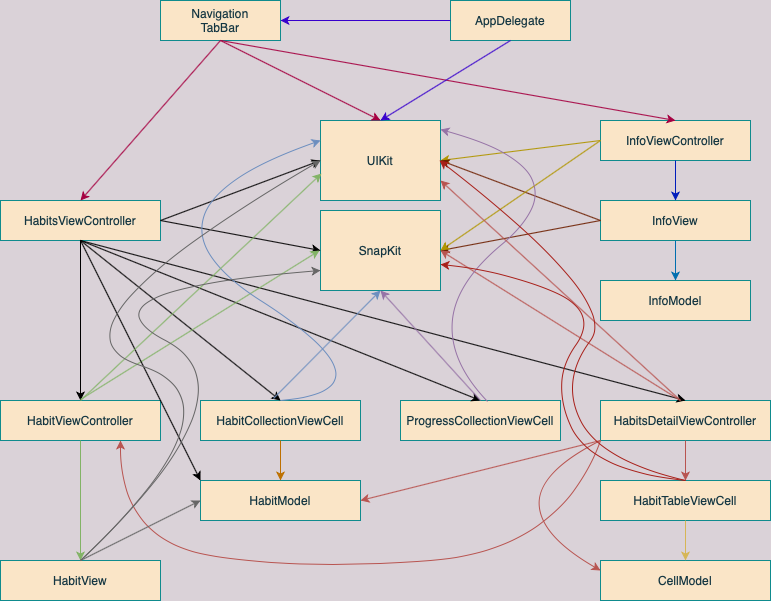

The diagram above was exported from draw.io. Its source (the exported page's mxGraphModel, read from the mxfile embedded in the PNG):
<mxGraphModel dx="1426" dy="875" grid="1" gridSize="10" guides="1" tooltips="1" connect="1" arrows="1" fold="1" page="1" pageScale="1" pageWidth="827" pageHeight="1169" background="#DAD2D8" math="0" shadow="0">
  <root>
    <mxCell id="0" />
    <mxCell id="1" parent="0" />
    <mxCell id="5G3YRhyXIOzrKvlUoDhs-1" value="AppDelegate" style="rounded=0;whiteSpace=wrap;html=1;fillColor=#FAE5C7;strokeColor=#0F8B8D;fontColor=#143642;" vertex="1" parent="1">
      <mxGeometry x="490" y="40" width="120" height="40" as="geometry" />
    </mxCell>
    <mxCell id="5G3YRhyXIOzrKvlUoDhs-3" value="Navigation&lt;br&gt;TabBar" style="rounded=0;whiteSpace=wrap;html=1;fillColor=#FAE5C7;strokeColor=#0F8B8D;fontColor=#143642;" vertex="1" parent="1">
      <mxGeometry x="200" y="40" width="120" height="40" as="geometry" />
    </mxCell>
    <mxCell id="5G3YRhyXIOzrKvlUoDhs-4" value="HabitsViewController" style="rounded=0;whiteSpace=wrap;html=1;fillColor=#FAE5C7;strokeColor=#0F8B8D;fontColor=#143642;" vertex="1" parent="1">
      <mxGeometry x="40" y="240" width="160" height="40" as="geometry" />
    </mxCell>
    <mxCell id="5G3YRhyXIOzrKvlUoDhs-5" value="InfoViewController" style="rounded=0;whiteSpace=wrap;html=1;fillColor=#FAE5C7;strokeColor=#0F8B8D;fontColor=#143642;" vertex="1" parent="1">
      <mxGeometry x="640" y="160" width="150" height="40" as="geometry" />
    </mxCell>
    <mxCell id="5G3YRhyXIOzrKvlUoDhs-6" value="UIKit" style="rounded=0;whiteSpace=wrap;html=1;fillColor=#FAE5C7;strokeColor=#0F8B8D;fontColor=#143642;" vertex="1" parent="1">
      <mxGeometry x="360" y="160" width="120" height="80" as="geometry" />
    </mxCell>
    <mxCell id="5G3YRhyXIOzrKvlUoDhs-7" style="edgeStyle=orthogonalEdgeStyle;rounded=0;orthogonalLoop=1;jettySize=auto;html=1;exitX=0.5;exitY=1;exitDx=0;exitDy=0;labelBackgroundColor=#DAD2D8;strokeColor=#A8201A;fontColor=#143642;" edge="1" parent="1" source="5G3YRhyXIOzrKvlUoDhs-4" target="5G3YRhyXIOzrKvlUoDhs-4">
      <mxGeometry relative="1" as="geometry" />
    </mxCell>
    <mxCell id="5G3YRhyXIOzrKvlUoDhs-8" value="InfoView" style="rounded=0;whiteSpace=wrap;html=1;fillColor=#FAE5C7;strokeColor=#0F8B8D;fontColor=#143642;" vertex="1" parent="1">
      <mxGeometry x="640" y="240" width="150" height="40" as="geometry" />
    </mxCell>
    <mxCell id="5G3YRhyXIOzrKvlUoDhs-9" value="InfoModel" style="rounded=0;whiteSpace=wrap;html=1;fillColor=#FAE5C7;strokeColor=#0F8B8D;fontColor=#143642;" vertex="1" parent="1">
      <mxGeometry x="640" y="320" width="150" height="40" as="geometry" />
    </mxCell>
    <mxCell id="5G3YRhyXIOzrKvlUoDhs-10" value="HabitCollectionViewCell" style="rounded=0;whiteSpace=wrap;html=1;fillColor=#FAE5C7;strokeColor=#0F8B8D;fontColor=#143642;" vertex="1" parent="1">
      <mxGeometry x="240" y="440" width="160" height="40" as="geometry" />
    </mxCell>
    <mxCell id="5G3YRhyXIOzrKvlUoDhs-11" value="SnapKit" style="rounded=0;whiteSpace=wrap;html=1;fillColor=#FAE5C7;strokeColor=#0F8B8D;fontColor=#143642;" vertex="1" parent="1">
      <mxGeometry x="360" y="250" width="120" height="80" as="geometry" />
    </mxCell>
    <mxCell id="5G3YRhyXIOzrKvlUoDhs-12" value="ProgressCollectionViewCell" style="rounded=0;whiteSpace=wrap;html=1;fillColor=#FAE5C7;strokeColor=#0F8B8D;fontColor=#143642;" vertex="1" parent="1">
      <mxGeometry x="440" y="440" width="160" height="40" as="geometry" />
    </mxCell>
    <mxCell id="5G3YRhyXIOzrKvlUoDhs-13" value="HabitsDetailViewController" style="rounded=0;whiteSpace=wrap;html=1;fillColor=#FAE5C7;strokeColor=#0F8B8D;fontColor=#143642;" vertex="1" parent="1">
      <mxGeometry x="640" y="440" width="170" height="40" as="geometry" />
    </mxCell>
    <mxCell id="5G3YRhyXIOzrKvlUoDhs-14" value="" style="endArrow=classic;html=1;labelBackgroundColor=#DAD2D8;strokeColor=#3700CC;fontColor=#143642;fillColor=#6a00ff;" edge="1" parent="1">
      <mxGeometry width="50" height="50" relative="1" as="geometry">
        <mxPoint x="490" y="60" as="sourcePoint" />
        <mxPoint x="320" y="60" as="targetPoint" />
        <Array as="points" />
      </mxGeometry>
    </mxCell>
    <mxCell id="5G3YRhyXIOzrKvlUoDhs-15" value="" style="endArrow=classic;html=1;entryX=0.5;entryY=0;entryDx=0;entryDy=0;exitX=0.5;exitY=1;exitDx=0;exitDy=0;labelBackgroundColor=#DAD2D8;strokeColor=#A50040;fontColor=#143642;fillColor=#d80073;" edge="1" parent="1" source="5G3YRhyXIOzrKvlUoDhs-3" target="5G3YRhyXIOzrKvlUoDhs-4">
      <mxGeometry width="50" height="50" relative="1" as="geometry">
        <mxPoint x="310" y="110" as="sourcePoint" />
        <mxPoint x="440" y="310" as="targetPoint" />
      </mxGeometry>
    </mxCell>
    <mxCell id="5G3YRhyXIOzrKvlUoDhs-16" value="" style="endArrow=classic;html=1;exitX=0.5;exitY=1;exitDx=0;exitDy=0;entryX=0.5;entryY=0;entryDx=0;entryDy=0;labelBackgroundColor=#DAD2D8;strokeColor=#A50040;fontColor=#143642;fillColor=#d80073;" edge="1" parent="1" source="5G3YRhyXIOzrKvlUoDhs-3" target="5G3YRhyXIOzrKvlUoDhs-5">
      <mxGeometry width="50" height="50" relative="1" as="geometry">
        <mxPoint x="390" y="360" as="sourcePoint" />
        <mxPoint x="440" y="310" as="targetPoint" />
      </mxGeometry>
    </mxCell>
    <mxCell id="5G3YRhyXIOzrKvlUoDhs-17" value="" style="endArrow=classic;html=1;exitX=0.5;exitY=1;exitDx=0;exitDy=0;entryX=0.5;entryY=0;entryDx=0;entryDy=0;labelBackgroundColor=#DAD2D8;strokeColor=#001DBC;fontColor=#143642;fillColor=#0050ef;" edge="1" parent="1" source="5G3YRhyXIOzrKvlUoDhs-5" target="5G3YRhyXIOzrKvlUoDhs-8">
      <mxGeometry width="50" height="50" relative="1" as="geometry">
        <mxPoint x="390" y="360" as="sourcePoint" />
        <mxPoint x="440" y="310" as="targetPoint" />
      </mxGeometry>
    </mxCell>
    <mxCell id="5G3YRhyXIOzrKvlUoDhs-18" value="" style="endArrow=classic;html=1;exitX=0.5;exitY=1;exitDx=0;exitDy=0;labelBackgroundColor=#DAD2D8;strokeColor=#006EAF;fontColor=#143642;fillColor=#1ba1e2;" edge="1" parent="1" source="5G3YRhyXIOzrKvlUoDhs-8" target="5G3YRhyXIOzrKvlUoDhs-9">
      <mxGeometry width="50" height="50" relative="1" as="geometry">
        <mxPoint x="430" y="370" as="sourcePoint" />
        <mxPoint x="480" y="320" as="targetPoint" />
      </mxGeometry>
    </mxCell>
    <mxCell id="5G3YRhyXIOzrKvlUoDhs-19" value="" style="endArrow=classic;html=1;exitX=0;exitY=0.5;exitDx=0;exitDy=0;entryX=1;entryY=0.5;entryDx=0;entryDy=0;labelBackgroundColor=#DAD2D8;strokeColor=#B09500;fontColor=#143642;fillColor=#e3c800;" edge="1" parent="1" source="5G3YRhyXIOzrKvlUoDhs-5" target="5G3YRhyXIOzrKvlUoDhs-6">
      <mxGeometry width="50" height="50" relative="1" as="geometry">
        <mxPoint x="390" y="360" as="sourcePoint" />
        <mxPoint x="440" y="310" as="targetPoint" />
      </mxGeometry>
    </mxCell>
    <mxCell id="5G3YRhyXIOzrKvlUoDhs-20" value="" style="endArrow=classic;html=1;exitX=0;exitY=0.5;exitDx=0;exitDy=0;entryX=1;entryY=0.5;entryDx=0;entryDy=0;labelBackgroundColor=#DAD2D8;strokeColor=#6D1F00;fontColor=#143642;fillColor=#a0522d;" edge="1" parent="1" source="5G3YRhyXIOzrKvlUoDhs-8" target="5G3YRhyXIOzrKvlUoDhs-11">
      <mxGeometry width="50" height="50" relative="1" as="geometry">
        <mxPoint x="390" y="360" as="sourcePoint" />
        <mxPoint x="440" y="310" as="targetPoint" />
      </mxGeometry>
    </mxCell>
    <mxCell id="5G3YRhyXIOzrKvlUoDhs-21" value="" style="endArrow=classic;html=1;entryX=1;entryY=0.5;entryDx=0;entryDy=0;labelBackgroundColor=#DAD2D8;strokeColor=#6D1F00;fontColor=#143642;fillColor=#a0522d;" edge="1" parent="1" target="5G3YRhyXIOzrKvlUoDhs-6">
      <mxGeometry width="50" height="50" relative="1" as="geometry">
        <mxPoint x="640" y="260" as="sourcePoint" />
        <mxPoint x="440" y="310" as="targetPoint" />
      </mxGeometry>
    </mxCell>
    <mxCell id="5G3YRhyXIOzrKvlUoDhs-22" value="" style="endArrow=classic;html=1;exitX=1;exitY=0.5;exitDx=0;exitDy=0;entryX=0;entryY=0.5;entryDx=0;entryDy=0;labelBackgroundColor=#DAD2D8;fontColor=#143642;" edge="1" parent="1" source="5G3YRhyXIOzrKvlUoDhs-4" target="5G3YRhyXIOzrKvlUoDhs-6">
      <mxGeometry width="50" height="50" relative="1" as="geometry">
        <mxPoint x="390" y="360" as="sourcePoint" />
        <mxPoint x="440" y="310" as="targetPoint" />
      </mxGeometry>
    </mxCell>
    <mxCell id="5G3YRhyXIOzrKvlUoDhs-23" value="" style="endArrow=classic;html=1;entryX=0.5;entryY=0;entryDx=0;entryDy=0;labelBackgroundColor=#DAD2D8;strokeColor=#A50040;fontColor=#143642;fillColor=#d80073;" edge="1" parent="1" target="5G3YRhyXIOzrKvlUoDhs-6">
      <mxGeometry width="50" height="50" relative="1" as="geometry">
        <mxPoint x="260" y="80" as="sourcePoint" />
        <mxPoint x="440" y="310" as="targetPoint" />
      </mxGeometry>
    </mxCell>
    <mxCell id="5G3YRhyXIOzrKvlUoDhs-24" value="" style="endArrow=classic;html=1;exitX=0.5;exitY=1;exitDx=0;exitDy=0;entryX=0.5;entryY=0;entryDx=0;entryDy=0;labelBackgroundColor=#DAD2D8;strokeColor=#3700CC;fontColor=#143642;fillColor=#6a00ff;" edge="1" parent="1" source="5G3YRhyXIOzrKvlUoDhs-1" target="5G3YRhyXIOzrKvlUoDhs-6">
      <mxGeometry width="50" height="50" relative="1" as="geometry">
        <mxPoint x="390" y="360" as="sourcePoint" />
        <mxPoint x="440" y="310" as="targetPoint" />
      </mxGeometry>
    </mxCell>
    <mxCell id="5G3YRhyXIOzrKvlUoDhs-25" value="HabitViewController" style="rounded=0;whiteSpace=wrap;html=1;fillColor=#FAE5C7;strokeColor=#0F8B8D;fontColor=#143642;" vertex="1" parent="1">
      <mxGeometry x="40" y="440" width="160" height="40" as="geometry" />
    </mxCell>
    <mxCell id="5G3YRhyXIOzrKvlUoDhs-26" value="" style="endArrow=classic;html=1;exitX=1;exitY=0.5;exitDx=0;exitDy=0;entryX=0;entryY=0.5;entryDx=0;entryDy=0;labelBackgroundColor=#DAD2D8;fontColor=#143642;" edge="1" parent="1" source="5G3YRhyXIOzrKvlUoDhs-4" target="5G3YRhyXIOzrKvlUoDhs-11">
      <mxGeometry width="50" height="50" relative="1" as="geometry">
        <mxPoint x="390" y="360" as="sourcePoint" />
        <mxPoint x="440" y="310" as="targetPoint" />
      </mxGeometry>
    </mxCell>
    <mxCell id="5G3YRhyXIOzrKvlUoDhs-27" value="" style="endArrow=classic;html=1;exitX=0;exitY=0.5;exitDx=0;exitDy=0;entryX=1;entryY=0.5;entryDx=0;entryDy=0;labelBackgroundColor=#DAD2D8;strokeColor=#B09500;fontColor=#143642;fillColor=#e3c800;" edge="1" parent="1" source="5G3YRhyXIOzrKvlUoDhs-5" target="5G3YRhyXIOzrKvlUoDhs-11">
      <mxGeometry width="50" height="50" relative="1" as="geometry">
        <mxPoint x="390" y="360" as="sourcePoint" />
        <mxPoint x="440" y="310" as="targetPoint" />
      </mxGeometry>
    </mxCell>
    <mxCell id="5G3YRhyXIOzrKvlUoDhs-28" value="" style="endArrow=classic;html=1;exitX=0.5;exitY=1;exitDx=0;exitDy=0;entryX=0.5;entryY=0;entryDx=0;entryDy=0;labelBackgroundColor=#DAD2D8;fontColor=#143642;" edge="1" parent="1" source="5G3YRhyXIOzrKvlUoDhs-4" target="5G3YRhyXIOzrKvlUoDhs-25">
      <mxGeometry width="50" height="50" relative="1" as="geometry">
        <mxPoint x="390" y="360" as="sourcePoint" />
        <mxPoint x="440" y="310" as="targetPoint" />
      </mxGeometry>
    </mxCell>
    <mxCell id="5G3YRhyXIOzrKvlUoDhs-29" value="" style="endArrow=classic;html=1;entryX=0.5;entryY=0;entryDx=0;entryDy=0;labelBackgroundColor=#DAD2D8;fontColor=#143642;" edge="1" parent="1" target="5G3YRhyXIOzrKvlUoDhs-10">
      <mxGeometry width="50" height="50" relative="1" as="geometry">
        <mxPoint x="120" y="280" as="sourcePoint" />
        <mxPoint x="440" y="310" as="targetPoint" />
      </mxGeometry>
    </mxCell>
    <mxCell id="5G3YRhyXIOzrKvlUoDhs-30" value="" style="endArrow=classic;html=1;entryX=0.5;entryY=0;entryDx=0;entryDy=0;labelBackgroundColor=#DAD2D8;fontColor=#143642;" edge="1" parent="1" target="5G3YRhyXIOzrKvlUoDhs-12">
      <mxGeometry width="50" height="50" relative="1" as="geometry">
        <mxPoint x="120" y="280" as="sourcePoint" />
        <mxPoint x="440" y="310" as="targetPoint" />
      </mxGeometry>
    </mxCell>
    <mxCell id="5G3YRhyXIOzrKvlUoDhs-31" value="" style="endArrow=classic;html=1;entryX=0.5;entryY=0;entryDx=0;entryDy=0;labelBackgroundColor=#DAD2D8;fontColor=#143642;" edge="1" parent="1" target="5G3YRhyXIOzrKvlUoDhs-13">
      <mxGeometry width="50" height="50" relative="1" as="geometry">
        <mxPoint x="120" y="280" as="sourcePoint" />
        <mxPoint x="440" y="310" as="targetPoint" />
      </mxGeometry>
    </mxCell>
    <mxCell id="5G3YRhyXIOzrKvlUoDhs-32" value="" style="endArrow=classic;html=1;labelBackgroundColor=#DAD2D8;strokeColor=#82b366;fontColor=#143642;fillColor=#d5e8d4;" edge="1" parent="1">
      <mxGeometry width="50" height="50" relative="1" as="geometry">
        <mxPoint x="120" y="439" as="sourcePoint" />
        <mxPoint x="359" y="290" as="targetPoint" />
      </mxGeometry>
    </mxCell>
    <mxCell id="5G3YRhyXIOzrKvlUoDhs-33" value="" style="endArrow=classic;html=1;exitX=0.456;exitY=-0.05;exitDx=0;exitDy=0;exitPerimeter=0;entryX=0.5;entryY=1;entryDx=0;entryDy=0;labelBackgroundColor=#DAD2D8;strokeColor=#6c8ebf;fontColor=#143642;fillColor=#dae8fc;" edge="1" parent="1" source="5G3YRhyXIOzrKvlUoDhs-10" target="5G3YRhyXIOzrKvlUoDhs-11">
      <mxGeometry width="50" height="50" relative="1" as="geometry">
        <mxPoint x="390" y="540" as="sourcePoint" />
        <mxPoint x="440" y="490" as="targetPoint" />
      </mxGeometry>
    </mxCell>
    <mxCell id="5G3YRhyXIOzrKvlUoDhs-34" value="" style="endArrow=classic;html=1;exitX=0.5;exitY=0;exitDx=0;exitDy=0;labelBackgroundColor=#DAD2D8;strokeColor=#9673a6;fontColor=#143642;fillColor=#e1d5e7;" edge="1" parent="1" source="5G3YRhyXIOzrKvlUoDhs-12">
      <mxGeometry width="50" height="50" relative="1" as="geometry">
        <mxPoint x="390" y="540" as="sourcePoint" />
        <mxPoint x="420" y="330" as="targetPoint" />
      </mxGeometry>
    </mxCell>
    <mxCell id="5G3YRhyXIOzrKvlUoDhs-35" value="" style="endArrow=classic;html=1;entryX=1;entryY=0.5;entryDx=0;entryDy=0;labelBackgroundColor=#DAD2D8;strokeColor=#b85450;fontColor=#143642;fillColor=#f8cecc;" edge="1" parent="1" target="5G3YRhyXIOzrKvlUoDhs-11">
      <mxGeometry width="50" height="50" relative="1" as="geometry">
        <mxPoint x="720" y="440" as="sourcePoint" />
        <mxPoint x="440" y="490" as="targetPoint" />
      </mxGeometry>
    </mxCell>
    <mxCell id="5G3YRhyXIOzrKvlUoDhs-37" value="HabitModel" style="rounded=0;whiteSpace=wrap;html=1;fillColor=#FAE5C7;strokeColor=#0F8B8D;fontColor=#143642;" vertex="1" parent="1">
      <mxGeometry x="240" y="520" width="160" height="40" as="geometry" />
    </mxCell>
    <mxCell id="5G3YRhyXIOzrKvlUoDhs-38" style="edgeStyle=orthogonalEdgeStyle;rounded=0;orthogonalLoop=1;jettySize=auto;html=1;exitX=0.5;exitY=1;exitDx=0;exitDy=0;labelBackgroundColor=#DAD2D8;strokeColor=#A8201A;fontColor=#143642;" edge="1" parent="1" source="5G3YRhyXIOzrKvlUoDhs-37" target="5G3YRhyXIOzrKvlUoDhs-37">
      <mxGeometry relative="1" as="geometry" />
    </mxCell>
    <mxCell id="5G3YRhyXIOzrKvlUoDhs-39" value="" style="endArrow=classic;html=1;exitX=0.5;exitY=1;exitDx=0;exitDy=0;labelBackgroundColor=#DAD2D8;strokeColor=#BD7000;fontColor=#143642;fillColor=#f0a30a;" edge="1" parent="1" source="5G3YRhyXIOzrKvlUoDhs-10" target="5G3YRhyXIOzrKvlUoDhs-37">
      <mxGeometry width="50" height="50" relative="1" as="geometry">
        <mxPoint x="390" y="430" as="sourcePoint" />
        <mxPoint x="440" y="380" as="targetPoint" />
      </mxGeometry>
    </mxCell>
    <mxCell id="5G3YRhyXIOzrKvlUoDhs-40" value="" style="endArrow=classic;html=1;entryX=0;entryY=0;entryDx=0;entryDy=0;labelBackgroundColor=#DAD2D8;fontColor=#143642;" edge="1" parent="1" target="5G3YRhyXIOzrKvlUoDhs-37">
      <mxGeometry width="50" height="50" relative="1" as="geometry">
        <mxPoint x="120" y="280" as="sourcePoint" />
        <mxPoint x="440" y="380" as="targetPoint" />
      </mxGeometry>
    </mxCell>
    <mxCell id="5G3YRhyXIOzrKvlUoDhs-41" value="HabitTableViewCell" style="rounded=0;whiteSpace=wrap;html=1;fillColor=#FAE5C7;strokeColor=#0F8B8D;fontColor=#143642;" vertex="1" parent="1">
      <mxGeometry x="640" y="520" width="170" height="40" as="geometry" />
    </mxCell>
    <mxCell id="5G3YRhyXIOzrKvlUoDhs-42" value="" style="endArrow=classic;html=1;exitX=0.5;exitY=1;exitDx=0;exitDy=0;labelBackgroundColor=#DAD2D8;strokeColor=#b85450;fontColor=#143642;fillColor=#f8cecc;" edge="1" parent="1" source="5G3YRhyXIOzrKvlUoDhs-13" target="5G3YRhyXIOzrKvlUoDhs-41">
      <mxGeometry width="50" height="50" relative="1" as="geometry">
        <mxPoint x="390" y="430" as="sourcePoint" />
        <mxPoint x="440" y="380" as="targetPoint" />
      </mxGeometry>
    </mxCell>
    <mxCell id="5G3YRhyXIOzrKvlUoDhs-43" value="" style="endArrow=classic;html=1;exitX=0;exitY=1;exitDx=0;exitDy=0;entryX=1;entryY=0.5;entryDx=0;entryDy=0;labelBackgroundColor=#DAD2D8;strokeColor=#b85450;fontColor=#143642;fillColor=#f8cecc;" edge="1" parent="1" source="5G3YRhyXIOzrKvlUoDhs-13" target="5G3YRhyXIOzrKvlUoDhs-37">
      <mxGeometry width="50" height="50" relative="1" as="geometry">
        <mxPoint x="390" y="430" as="sourcePoint" />
        <mxPoint x="440" y="380" as="targetPoint" />
      </mxGeometry>
    </mxCell>
    <mxCell id="5G3YRhyXIOzrKvlUoDhs-44" value="" style="curved=1;endArrow=classic;html=1;exitX=0;exitY=1;exitDx=0;exitDy=0;entryX=0.75;entryY=1;entryDx=0;entryDy=0;labelBackgroundColor=#DAD2D8;strokeColor=#b85450;fontColor=#143642;fillColor=#f8cecc;" edge="1" parent="1" source="5G3YRhyXIOzrKvlUoDhs-13" target="5G3YRhyXIOzrKvlUoDhs-25">
      <mxGeometry width="50" height="50" relative="1" as="geometry">
        <mxPoint x="390" y="430" as="sourcePoint" />
        <mxPoint x="440" y="380" as="targetPoint" />
        <Array as="points">
          <mxPoint x="600" y="590" />
          <mxPoint x="340" y="610" />
          <mxPoint x="160" y="580" />
        </Array>
      </mxGeometry>
    </mxCell>
    <mxCell id="5G3YRhyXIOzrKvlUoDhs-45" value="CellModel" style="rounded=0;whiteSpace=wrap;html=1;fillColor=#FAE5C7;strokeColor=#0F8B8D;fontColor=#143642;" vertex="1" parent="1">
      <mxGeometry x="640" y="600" width="170" height="40" as="geometry" />
    </mxCell>
    <mxCell id="5G3YRhyXIOzrKvlUoDhs-46" value="" style="endArrow=classic;html=1;exitX=0.5;exitY=1;exitDx=0;exitDy=0;entryX=0.5;entryY=0;entryDx=0;entryDy=0;labelBackgroundColor=#DAD2D8;strokeColor=#d6b656;fontColor=#143642;fillColor=#fff2cc;" edge="1" parent="1" source="5G3YRhyXIOzrKvlUoDhs-41" target="5G3YRhyXIOzrKvlUoDhs-45">
      <mxGeometry width="50" height="50" relative="1" as="geometry">
        <mxPoint x="390" y="430" as="sourcePoint" />
        <mxPoint x="440" y="380" as="targetPoint" />
      </mxGeometry>
    </mxCell>
    <mxCell id="5G3YRhyXIOzrKvlUoDhs-47" value="" style="curved=1;endArrow=classic;html=1;entryX=0;entryY=0.25;entryDx=0;entryDy=0;labelBackgroundColor=#DAD2D8;strokeColor=#6c8ebf;fontColor=#143642;fillColor=#dae8fc;" edge="1" parent="1" target="5G3YRhyXIOzrKvlUoDhs-6">
      <mxGeometry width="50" height="50" relative="1" as="geometry">
        <mxPoint x="320" y="440" as="sourcePoint" />
        <mxPoint x="440" y="380" as="targetPoint" />
        <Array as="points">
          <mxPoint x="440" y="430" />
          <mxPoint x="160" y="250" />
        </Array>
      </mxGeometry>
    </mxCell>
    <mxCell id="5G3YRhyXIOzrKvlUoDhs-48" value="" style="curved=1;endArrow=classic;html=1;exitX=0;exitY=1;exitDx=0;exitDy=0;entryX=0;entryY=0.25;entryDx=0;entryDy=0;labelBackgroundColor=#DAD2D8;strokeColor=#b85450;fontColor=#143642;fillColor=#f8cecc;" edge="1" parent="1" source="5G3YRhyXIOzrKvlUoDhs-13" target="5G3YRhyXIOzrKvlUoDhs-45">
      <mxGeometry width="50" height="50" relative="1" as="geometry">
        <mxPoint x="390" y="430" as="sourcePoint" />
        <mxPoint x="440" y="380" as="targetPoint" />
        <Array as="points">
          <mxPoint x="520" y="540" />
        </Array>
      </mxGeometry>
    </mxCell>
    <mxCell id="5G3YRhyXIOzrKvlUoDhs-49" value="HabitView" style="rounded=0;whiteSpace=wrap;html=1;fillColor=#FAE5C7;strokeColor=#0F8B8D;fontColor=#143642;" vertex="1" parent="1">
      <mxGeometry x="40" y="600" width="160" height="40" as="geometry" />
    </mxCell>
    <mxCell id="5G3YRhyXIOzrKvlUoDhs-50" value="" style="endArrow=classic;html=1;exitX=0.5;exitY=1;exitDx=0;exitDy=0;entryX=0.5;entryY=0;entryDx=0;entryDy=0;labelBackgroundColor=#DAD2D8;strokeColor=#82b366;fontColor=#143642;fillColor=#d5e8d4;" edge="1" parent="1" source="5G3YRhyXIOzrKvlUoDhs-25" target="5G3YRhyXIOzrKvlUoDhs-49">
      <mxGeometry width="50" height="50" relative="1" as="geometry">
        <mxPoint x="390" y="430" as="sourcePoint" />
        <mxPoint x="440" y="380" as="targetPoint" />
      </mxGeometry>
    </mxCell>
    <mxCell id="5G3YRhyXIOzrKvlUoDhs-51" value="" style="endArrow=classic;html=1;entryX=0;entryY=0.5;entryDx=0;entryDy=0;labelBackgroundColor=#DAD2D8;strokeColor=#666666;fontColor=#143642;fillColor=#f5f5f5;" edge="1" parent="1" target="5G3YRhyXIOzrKvlUoDhs-37">
      <mxGeometry width="50" height="50" relative="1" as="geometry">
        <mxPoint x="120" y="600" as="sourcePoint" />
        <mxPoint x="440" y="380" as="targetPoint" />
      </mxGeometry>
    </mxCell>
    <mxCell id="5G3YRhyXIOzrKvlUoDhs-52" value="" style="endArrow=classic;html=1;entryX=0.008;entryY=0.663;entryDx=0;entryDy=0;entryPerimeter=0;labelBackgroundColor=#DAD2D8;strokeColor=#82b366;fontColor=#143642;fillColor=#d5e8d4;" edge="1" parent="1" target="5G3YRhyXIOzrKvlUoDhs-6">
      <mxGeometry width="50" height="50" relative="1" as="geometry">
        <mxPoint x="120" y="440" as="sourcePoint" />
        <mxPoint x="440" y="380" as="targetPoint" />
      </mxGeometry>
    </mxCell>
    <mxCell id="5G3YRhyXIOzrKvlUoDhs-53" value="" style="curved=1;endArrow=classic;html=1;exitX=0.544;exitY=0.025;exitDx=0;exitDy=0;exitPerimeter=0;entryX=1;entryY=0.113;entryDx=0;entryDy=0;entryPerimeter=0;labelBackgroundColor=#DAD2D8;strokeColor=#9673a6;fontColor=#143642;fillColor=#e1d5e7;" edge="1" parent="1" source="5G3YRhyXIOzrKvlUoDhs-12" target="5G3YRhyXIOzrKvlUoDhs-6">
      <mxGeometry width="50" height="50" relative="1" as="geometry">
        <mxPoint x="390" y="430" as="sourcePoint" />
        <mxPoint x="440" y="380" as="targetPoint" />
        <Array as="points">
          <mxPoint x="450" y="360" />
          <mxPoint x="630" y="210" />
        </Array>
      </mxGeometry>
    </mxCell>
    <mxCell id="5G3YRhyXIOzrKvlUoDhs-54" value="" style="endArrow=classic;html=1;entryX=1;entryY=0.75;entryDx=0;entryDy=0;labelBackgroundColor=#DAD2D8;strokeColor=#b85450;fontColor=#143642;fillColor=#f8cecc;" edge="1" parent="1" target="5G3YRhyXIOzrKvlUoDhs-6">
      <mxGeometry width="50" height="50" relative="1" as="geometry">
        <mxPoint x="720" y="440" as="sourcePoint" />
        <mxPoint x="440" y="380" as="targetPoint" />
      </mxGeometry>
    </mxCell>
    <mxCell id="5G3YRhyXIOzrKvlUoDhs-55" value="" style="curved=1;endArrow=classic;html=1;entryX=0;entryY=0.75;entryDx=0;entryDy=0;labelBackgroundColor=#DAD2D8;strokeColor=#666666;fontColor=#143642;fillColor=#f5f5f5;" edge="1" parent="1" target="5G3YRhyXIOzrKvlUoDhs-11">
      <mxGeometry width="50" height="50" relative="1" as="geometry">
        <mxPoint x="120" y="600" as="sourcePoint" />
        <mxPoint x="440" y="380" as="targetPoint" />
        <Array as="points">
          <mxPoint x="300" y="430" />
          <mxPoint x="110" y="330" />
        </Array>
      </mxGeometry>
    </mxCell>
    <mxCell id="5G3YRhyXIOzrKvlUoDhs-56" value="" style="curved=1;endArrow=classic;html=1;entryX=0;entryY=0.5;entryDx=0;entryDy=0;labelBackgroundColor=#DAD2D8;strokeColor=#666666;fontColor=#143642;fillColor=#f5f5f5;" edge="1" parent="1" target="5G3YRhyXIOzrKvlUoDhs-6">
      <mxGeometry width="50" height="50" relative="1" as="geometry">
        <mxPoint x="120" y="600" as="sourcePoint" />
        <mxPoint x="440" y="380" as="targetPoint" />
        <Array as="points">
          <mxPoint x="290" y="440" />
          <mxPoint x="70" y="370" />
        </Array>
      </mxGeometry>
    </mxCell>
    <mxCell id="5G3YRhyXIOzrKvlUoDhs-57" value="" style="curved=1;endArrow=classic;html=1;exitX=0.5;exitY=0;exitDx=0;exitDy=0;entryX=1;entryY=0.675;entryDx=0;entryDy=0;entryPerimeter=0;labelBackgroundColor=#DAD2D8;strokeColor=#A8201A;fontColor=#143642;" edge="1" parent="1" source="5G3YRhyXIOzrKvlUoDhs-41" target="5G3YRhyXIOzrKvlUoDhs-11">
      <mxGeometry width="50" height="50" relative="1" as="geometry">
        <mxPoint x="390" y="430" as="sourcePoint" />
        <mxPoint x="440" y="380" as="targetPoint" />
        <Array as="points">
          <mxPoint x="630" y="510" />
          <mxPoint x="590" y="420" />
          <mxPoint x="640" y="350" />
          <mxPoint x="540" y="310" />
        </Array>
      </mxGeometry>
    </mxCell>
    <mxCell id="5G3YRhyXIOzrKvlUoDhs-58" value="" style="curved=1;endArrow=classic;html=1;exitX=0.5;exitY=0;exitDx=0;exitDy=0;labelBackgroundColor=#DAD2D8;strokeColor=#A8201A;fontColor=#143642;" edge="1" parent="1" source="5G3YRhyXIOzrKvlUoDhs-41">
      <mxGeometry width="50" height="50" relative="1" as="geometry">
        <mxPoint x="390" y="430" as="sourcePoint" />
        <mxPoint x="479" y="200" as="targetPoint" />
        <Array as="points">
          <mxPoint x="640" y="500" />
          <mxPoint x="600" y="420" />
          <mxPoint x="660" y="340" />
        </Array>
      </mxGeometry>
    </mxCell>
  </root>
</mxGraphModel>